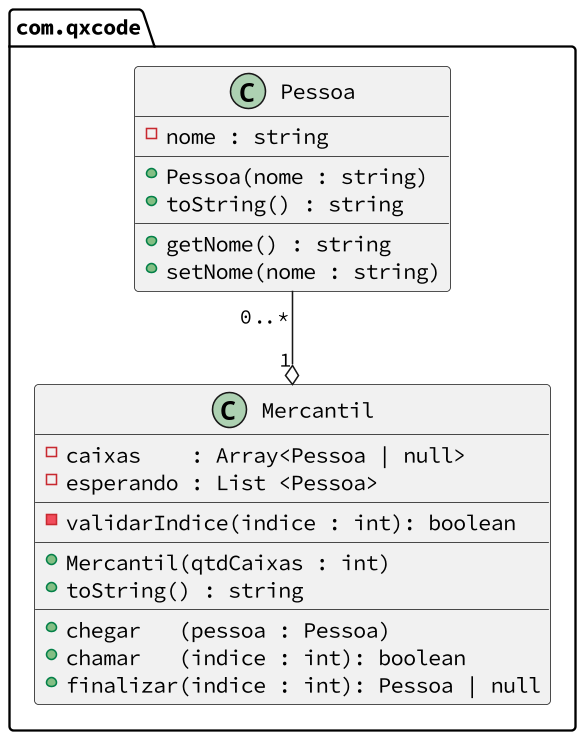

The diagram above was rendered by PlantUML. Its source (embedded in the PNG):
@startuml diagrama

skinparam defaultFontName Hasklig
skinparam dpi 150

package com.qxcode {
  class Pessoa {
    - nome : string
    __
    + Pessoa(nome : string)
    + toString() : string
    __
    + getNome() : string
    + setNome(nome : string)
  }

  class Mercantil {
    - caixas    : Array<Pessoa | null>
    - esperando : List <Pessoa>
    __
    - validarIndice(indice : int): boolean
    __
    + Mercantil(qtdCaixas : int)
    + toString() : string
    __
    + chegar   (pessoa : Pessoa)
    + chamar   (indice : int): boolean
    + finalizar(indice : int): Pessoa | null
  }
}
Pessoa "0..*" --o  "1" Mercantil
@enduml